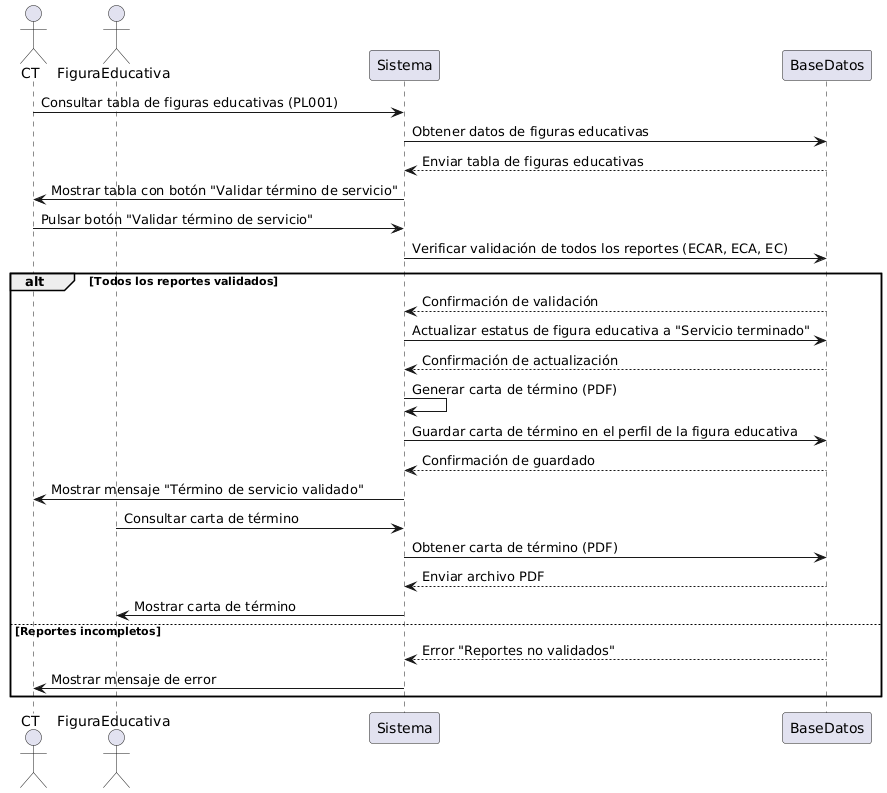

The diagram above was rendered by PlantUML. Its source (embedded in the PNG):
@startuml
actor CT
actor FiguraEducativa
participant Sistema
participant BaseDatos

CT -> Sistema: Consultar tabla de figuras educativas (PL001)
Sistema -> BaseDatos: Obtener datos de figuras educativas
BaseDatos --> Sistema: Enviar tabla de figuras educativas
Sistema -> CT: Mostrar tabla con botón "Validar término de servicio"

CT -> Sistema: Pulsar botón "Validar término de servicio"
Sistema -> BaseDatos: Verificar validación de todos los reportes (ECAR, ECA, EC)
alt Todos los reportes validados
    BaseDatos --> Sistema: Confirmación de validación
    Sistema -> BaseDatos: Actualizar estatus de figura educativa a "Servicio terminado"
    BaseDatos --> Sistema: Confirmación de actualización
    Sistema -> Sistema: Generar carta de término (PDF)
    Sistema -> BaseDatos: Guardar carta de término en el perfil de la figura educativa
    BaseDatos --> Sistema: Confirmación de guardado
    Sistema -> CT: Mostrar mensaje "Término de servicio validado"
    FiguraEducativa -> Sistema: Consultar carta de término
    Sistema -> BaseDatos: Obtener carta de término (PDF)
    BaseDatos --> Sistema: Enviar archivo PDF
    Sistema -> FiguraEducativa: Mostrar carta de término
else Reportes incompletos
    BaseDatos --> Sistema: Error "Reportes no validados"
    Sistema -> CT: Mostrar mensaje de error
end
@enduml